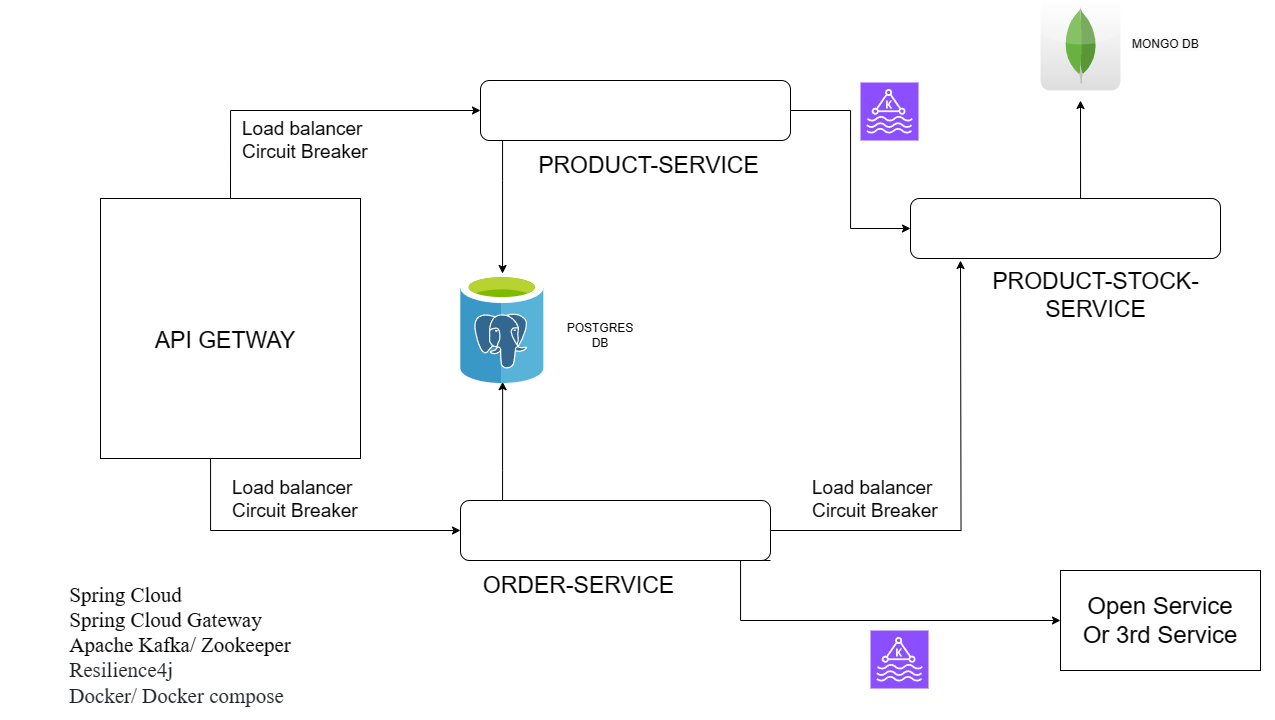

The diagram above was exported from draw.io. Its source (the exported page's mxGraphModel, read from the mxfile embedded in the PNG):
<mxGraphModel dx="1631" dy="884" grid="1" gridSize="10" guides="1" tooltips="1" connect="1" arrows="1" fold="1" page="1" pageScale="1" pageWidth="1369" pageHeight="936" math="0" shadow="0">
  <root>
    <mxCell id="0" />
    <mxCell id="1" parent="0" />
    <mxCell id="_nBaNx2a2KP-oIEA9KMs-3" value="" style="group" vertex="1" connectable="0" parent="1">
      <mxGeometry x="100" y="208" width="260" height="260" as="geometry" />
    </mxCell>
    <mxCell id="_nBaNx2a2KP-oIEA9KMs-1" value="" style="whiteSpace=wrap;html=1;aspect=fixed;" vertex="1" parent="_nBaNx2a2KP-oIEA9KMs-3">
      <mxGeometry width="260" height="260" as="geometry" />
    </mxCell>
    <mxCell id="_nBaNx2a2KP-oIEA9KMs-2" value="&lt;font style=&quot;font-size: 23px;&quot;&gt;API GETWAY&lt;/font&gt;" style="text;html=1;align=center;verticalAlign=middle;whiteSpace=wrap;rounded=0;" vertex="1" parent="_nBaNx2a2KP-oIEA9KMs-3">
      <mxGeometry x="50" y="132" width="150" height="20" as="geometry" />
    </mxCell>
    <mxCell id="_nBaNx2a2KP-oIEA9KMs-6" value="&lt;font style=&quot;font-size: 23px;&quot;&gt;PRODUCT-SERVICE&lt;/font&gt;" style="text;html=1;align=center;verticalAlign=middle;whiteSpace=wrap;rounded=0;" vertex="1" parent="1">
      <mxGeometry x="529.9961538461538" y="169.99692307692305" width="236.5384615384615" height="10.769230769230768" as="geometry" />
    </mxCell>
    <mxCell id="_nBaNx2a2KP-oIEA9KMs-18" style="edgeStyle=orthogonalEdgeStyle;rounded=0;orthogonalLoop=1;jettySize=auto;html=1;" edge="1" parent="1" source="_nBaNx2a2KP-oIEA9KMs-9" target="_nBaNx2a2KP-oIEA9KMs-33">
      <mxGeometry relative="1" as="geometry">
        <mxPoint x="500" y="250" as="targetPoint" />
        <Array as="points">
          <mxPoint x="502" y="190" />
          <mxPoint x="502" y="190" />
        </Array>
      </mxGeometry>
    </mxCell>
    <mxCell id="_nBaNx2a2KP-oIEA9KMs-24" style="edgeStyle=orthogonalEdgeStyle;rounded=0;orthogonalLoop=1;jettySize=auto;html=1;entryX=0;entryY=0.5;entryDx=0;entryDy=0;" edge="1" parent="1" source="_nBaNx2a2KP-oIEA9KMs-9" target="_nBaNx2a2KP-oIEA9KMs-13">
      <mxGeometry relative="1" as="geometry" />
    </mxCell>
    <mxCell id="_nBaNx2a2KP-oIEA9KMs-9" value="" style="rounded=1;whiteSpace=wrap;html=1;" vertex="1" parent="1">
      <mxGeometry x="480" y="90" width="310" height="60" as="geometry" />
    </mxCell>
    <mxCell id="_nBaNx2a2KP-oIEA9KMs-10" value="&lt;font style=&quot;font-size: 23px;&quot;&gt;ORDER-SERVICE&lt;/font&gt;" style="text;html=1;align=center;verticalAlign=middle;whiteSpace=wrap;rounded=0;" vertex="1" parent="1">
      <mxGeometry x="459.9961538461538" y="589.996923076923" width="236.5384615384615" height="10.769230769230768" as="geometry" />
    </mxCell>
    <mxCell id="_nBaNx2a2KP-oIEA9KMs-25" style="edgeStyle=orthogonalEdgeStyle;rounded=0;orthogonalLoop=1;jettySize=auto;html=1;exitX=1;exitY=0.5;exitDx=0;exitDy=0;" edge="1" parent="1" source="_nBaNx2a2KP-oIEA9KMs-11">
      <mxGeometry relative="1" as="geometry">
        <mxPoint x="960" y="270" as="targetPoint" />
      </mxGeometry>
    </mxCell>
    <mxCell id="_nBaNx2a2KP-oIEA9KMs-44" style="edgeStyle=orthogonalEdgeStyle;rounded=0;orthogonalLoop=1;jettySize=auto;html=1;exitX=1;exitY=1;exitDx=0;exitDy=0;entryX=0;entryY=0.5;entryDx=0;entryDy=0;" edge="1" parent="1" source="_nBaNx2a2KP-oIEA9KMs-11" target="_nBaNx2a2KP-oIEA9KMs-43">
      <mxGeometry relative="1" as="geometry">
        <Array as="points">
          <mxPoint x="740" y="570" />
          <mxPoint x="740" y="630" />
        </Array>
      </mxGeometry>
    </mxCell>
    <mxCell id="_nBaNx2a2KP-oIEA9KMs-11" value="" style="rounded=1;whiteSpace=wrap;html=1;" vertex="1" parent="1">
      <mxGeometry x="460" y="510" width="310" height="60" as="geometry" />
    </mxCell>
    <mxCell id="_nBaNx2a2KP-oIEA9KMs-12" value="&lt;font style=&quot;font-size: 23px;&quot;&gt;PRODUCT-STOCK-SERVICE&lt;/font&gt;" style="text;html=1;align=center;verticalAlign=middle;whiteSpace=wrap;rounded=0;" vertex="1" parent="1">
      <mxGeometry x="976.7261538461538" y="299.99692307692305" width="236.5384615384615" height="10.769230769230768" as="geometry" />
    </mxCell>
    <mxCell id="_nBaNx2a2KP-oIEA9KMs-29" style="edgeStyle=orthogonalEdgeStyle;rounded=0;orthogonalLoop=1;jettySize=auto;html=1;exitX=0.5;exitY=0;exitDx=0;exitDy=0;" edge="1" parent="1" source="_nBaNx2a2KP-oIEA9KMs-13">
      <mxGeometry relative="1" as="geometry">
        <mxPoint x="1080" y="110" as="targetPoint" />
        <Array as="points">
          <mxPoint x="1080" y="208" />
        </Array>
      </mxGeometry>
    </mxCell>
    <mxCell id="_nBaNx2a2KP-oIEA9KMs-13" value="" style="rounded=1;whiteSpace=wrap;html=1;" vertex="1" parent="1">
      <mxGeometry x="910" y="208" width="310" height="60" as="geometry" />
    </mxCell>
    <mxCell id="_nBaNx2a2KP-oIEA9KMs-19" style="edgeStyle=orthogonalEdgeStyle;rounded=0;orthogonalLoop=1;jettySize=auto;html=1;entryX=0.504;entryY=0.984;entryDx=0;entryDy=0;entryPerimeter=0;" edge="1" parent="1" source="_nBaNx2a2KP-oIEA9KMs-11" target="_nBaNx2a2KP-oIEA9KMs-33">
      <mxGeometry relative="1" as="geometry">
        <mxPoint x="640" y="460" as="targetPoint" />
        <Array as="points">
          <mxPoint x="502" y="480" />
          <mxPoint x="502" y="480" />
        </Array>
      </mxGeometry>
    </mxCell>
    <mxCell id="_nBaNx2a2KP-oIEA9KMs-21" style="edgeStyle=orthogonalEdgeStyle;rounded=0;orthogonalLoop=1;jettySize=auto;html=1;exitX=0.5;exitY=0;exitDx=0;exitDy=0;entryX=0;entryY=0.5;entryDx=0;entryDy=0;" edge="1" parent="1" source="_nBaNx2a2KP-oIEA9KMs-1" target="_nBaNx2a2KP-oIEA9KMs-9">
      <mxGeometry relative="1" as="geometry" />
    </mxCell>
    <mxCell id="_nBaNx2a2KP-oIEA9KMs-22" style="edgeStyle=orthogonalEdgeStyle;rounded=0;orthogonalLoop=1;jettySize=auto;html=1;entryX=0;entryY=0.5;entryDx=0;entryDy=0;" edge="1" parent="1" source="_nBaNx2a2KP-oIEA9KMs-1" target="_nBaNx2a2KP-oIEA9KMs-11">
      <mxGeometry relative="1" as="geometry">
        <Array as="points">
          <mxPoint x="210" y="540" />
        </Array>
      </mxGeometry>
    </mxCell>
    <mxCell id="_nBaNx2a2KP-oIEA9KMs-31" value="&lt;div style=&quot;text-align: left; font-size: 21px;&quot;&gt;&lt;span style=&quot;font-family: &amp;quot;Times New Roman&amp;quot;; background-color: initial;&quot;&gt;&lt;font style=&quot;font-size: 21px;&quot;&gt;Spring Cloud&lt;/font&gt;&lt;/span&gt;&lt;/div&gt;&lt;font style=&quot;font-size: 21px;&quot; face=&quot;Times New Roman&quot;&gt;&lt;div style=&quot;text-align: left;&quot;&gt;&lt;span style=&quot;background-color: initial;&quot;&gt;Spring Cloud Gateway&lt;/span&gt;&lt;/div&gt;&lt;div style=&quot;text-align: left;&quot;&gt;&lt;span style=&quot;background-color: initial;&quot;&gt;Apache Kafka/ Zookeeper&lt;/span&gt;&lt;/div&gt;&lt;span style=&quot;color: rgb(31, 35, 40); background-color: rgb(255, 255, 255);&quot;&gt;&lt;div style=&quot;text-align: left;&quot;&gt;Resilience4j&amp;nbsp;&lt;/div&gt;&lt;/span&gt;&lt;/font&gt;&lt;div style=&quot;text-align: left; font-size: 21px;&quot;&gt;&lt;span style=&quot;background-color: rgb(255, 255, 255);&quot;&gt;&lt;font style=&quot;font-size: 21px;&quot; face=&quot;kiULWr-pnnUyZTE9aauR&quot; color=&quot;#1f2328&quot;&gt;Docker/ Docker compose&lt;/font&gt;&lt;br&gt;&lt;/span&gt;&lt;/div&gt;" style="text;html=1;align=center;verticalAlign=middle;whiteSpace=wrap;rounded=0;" vertex="1" parent="1">
      <mxGeometry y="580" width="360" height="149.23" as="geometry" />
    </mxCell>
    <mxCell id="_nBaNx2a2KP-oIEA9KMs-32" value="" style="sketch=0;points=[[0,0,0],[0.25,0,0],[0.5,0,0],[0.75,0,0],[1,0,0],[0,1,0],[0.25,1,0],[0.5,1,0],[0.75,1,0],[1,1,0],[0,0.25,0],[0,0.5,0],[0,0.75,0],[1,0.25,0],[1,0.5,0],[1,0.75,0]];outlineConnect=0;fontColor=#232F3E;fillColor=#8C4FFF;strokeColor=#ffffff;dashed=0;verticalLabelPosition=bottom;verticalAlign=top;align=center;html=1;fontSize=12;fontStyle=0;aspect=fixed;shape=mxgraph.aws4.resourceIcon;resIcon=mxgraph.aws4.managed_streaming_for_kafka;" vertex="1" parent="1">
      <mxGeometry x="860" y="92" width="58" height="58" as="geometry" />
    </mxCell>
    <mxCell id="_nBaNx2a2KP-oIEA9KMs-33" value="" style="image;sketch=0;aspect=fixed;html=1;points=[];align=center;fontSize=12;image=img/lib/mscae/Azure_Database_for_PostgreSQL_servers.svg;" vertex="1" parent="1">
      <mxGeometry x="460" y="283" width="83.6" height="110" as="geometry" />
    </mxCell>
    <mxCell id="_nBaNx2a2KP-oIEA9KMs-15" value="POSTGRES DB" style="text;html=1;align=center;verticalAlign=middle;whiteSpace=wrap;rounded=0;" vertex="1" parent="1">
      <mxGeometry x="560" y="330" width="80" height="30" as="geometry" />
    </mxCell>
    <mxCell id="_nBaNx2a2KP-oIEA9KMs-36" value="" style="dashed=0;outlineConnect=0;html=1;align=center;labelPosition=center;verticalLabelPosition=bottom;verticalAlign=top;shape=mxgraph.webicons.mongodb;gradientColor=#DFDEDE" vertex="1" parent="1">
      <mxGeometry x="1040" y="10" width="80" height="90" as="geometry" />
    </mxCell>
    <mxCell id="_nBaNx2a2KP-oIEA9KMs-38" value="&lt;span style=&quot;color: rgb(0, 0, 0); font-family: Helvetica; font-size: 12px; font-style: normal; font-variant-ligatures: normal; font-variant-caps: normal; font-weight: 400; letter-spacing: normal; orphans: 2; text-align: center; text-indent: 0px; text-transform: none; widows: 2; word-spacing: 0px; -webkit-text-stroke-width: 0px; white-space: normal; background-color: rgb(251, 251, 251); text-decoration-thickness: initial; text-decoration-style: initial; text-decoration-color: initial; display: inline !important; float: none;&quot;&gt;MONGO DB&lt;/span&gt;" style="text;whiteSpace=wrap;html=1;" vertex="1" parent="1">
      <mxGeometry x="1130" y="40" width="100" height="40" as="geometry" />
    </mxCell>
    <mxCell id="_nBaNx2a2KP-oIEA9KMs-39" value="Load balancer&#10;Circuit Breaker" style="text;whiteSpace=wrap;fontSize=19;" vertex="1" parent="1">
      <mxGeometry x="240" y="120.77" width="180" height="60" as="geometry" />
    </mxCell>
    <mxCell id="_nBaNx2a2KP-oIEA9KMs-40" value="Load balancer&#10;Circuit Breaker" style="text;whiteSpace=wrap;fontSize=19;" vertex="1" parent="1">
      <mxGeometry x="230" y="480" width="180" height="60" as="geometry" />
    </mxCell>
    <mxCell id="_nBaNx2a2KP-oIEA9KMs-41" value="Load balancer&#10;Circuit Breaker" style="text;whiteSpace=wrap;fontSize=19;" vertex="1" parent="1">
      <mxGeometry x="810" y="480" width="140" height="60" as="geometry" />
    </mxCell>
    <mxCell id="_nBaNx2a2KP-oIEA9KMs-42" value="" style="sketch=0;points=[[0,0,0],[0.25,0,0],[0.5,0,0],[0.75,0,0],[1,0,0],[0,1,0],[0.25,1,0],[0.5,1,0],[0.75,1,0],[1,1,0],[0,0.25,0],[0,0.5,0],[0,0.75,0],[1,0.25,0],[1,0.5,0],[1,0.75,0]];outlineConnect=0;fontColor=#232F3E;fillColor=#8C4FFF;strokeColor=#ffffff;dashed=0;verticalLabelPosition=bottom;verticalAlign=top;align=center;html=1;fontSize=12;fontStyle=0;aspect=fixed;shape=mxgraph.aws4.resourceIcon;resIcon=mxgraph.aws4.managed_streaming_for_kafka;" vertex="1" parent="1">
      <mxGeometry x="870" y="640" width="58" height="58" as="geometry" />
    </mxCell>
    <mxCell id="_nBaNx2a2KP-oIEA9KMs-43" value="" style="rounded=0;whiteSpace=wrap;html=1;" vertex="1" parent="1">
      <mxGeometry x="1060" y="580" width="200" height="100" as="geometry" />
    </mxCell>
    <mxCell id="_nBaNx2a2KP-oIEA9KMs-45" value="Open Service&lt;br&gt;Or 3rd Service" style="text;html=1;align=center;verticalAlign=middle;whiteSpace=wrap;rounded=0;fontSize=24;" vertex="1" parent="1">
      <mxGeometry x="1045" y="615" width="230" height="30" as="geometry" />
    </mxCell>
  </root>
</mxGraphModel>